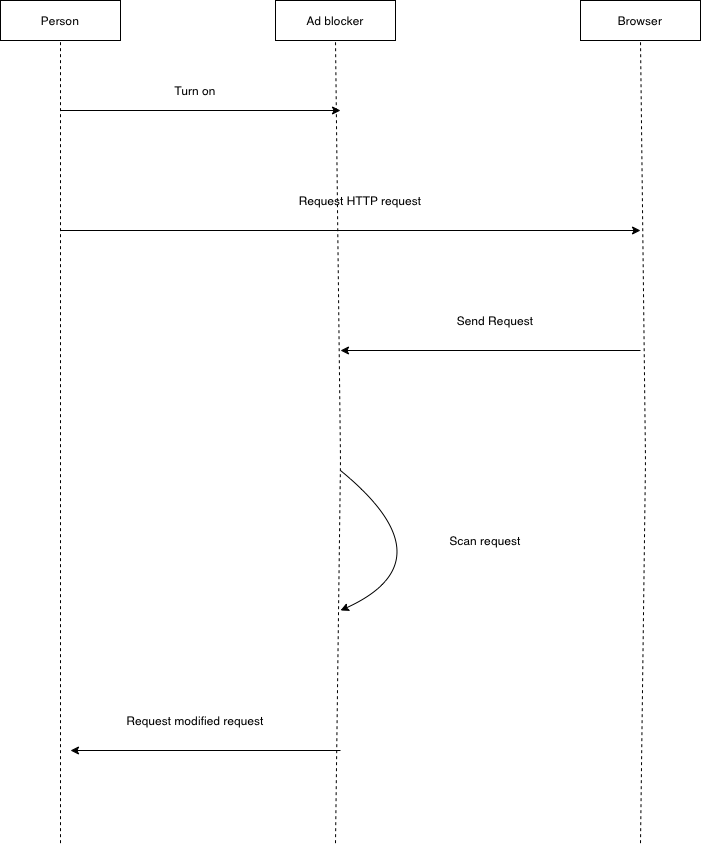

The diagram above was exported from draw.io. Its source (the exported page's mxGraphModel, read from the mxfile embedded in the PNG):
<mxGraphModel dx="822" dy="520" grid="1" gridSize="10" guides="1" tooltips="1" connect="1" arrows="1" fold="1" page="1" pageScale="1" pageWidth="850" pageHeight="1100" math="0" shadow="0">
  <root>
    <mxCell id="0" />
    <mxCell id="1" parent="0" />
    <mxCell id="EZkra9RpzdF53zsl-p0D-1" value="Person" style="rounded=0;whiteSpace=wrap;html=1;" parent="1" vertex="1">
      <mxGeometry x="90" y="250" width="120" height="40" as="geometry" />
    </mxCell>
    <mxCell id="EZkra9RpzdF53zsl-p0D-5" value="Ad blocker" style="rounded=0;whiteSpace=wrap;html=1;" parent="1" vertex="1">
      <mxGeometry x="365" y="250" width="120" height="40" as="geometry" />
    </mxCell>
    <mxCell id="EZkra9RpzdF53zsl-p0D-6" value="Browser" style="rounded=0;whiteSpace=wrap;html=1;" parent="1" vertex="1">
      <mxGeometry x="670" y="250" width="120" height="40" as="geometry" />
    </mxCell>
    <mxCell id="EZkra9RpzdF53zsl-p0D-7" value="" style="endArrow=none;dashed=1;html=1;entryX=0.5;entryY=1;entryDx=0;entryDy=0;" parent="1" target="EZkra9RpzdF53zsl-p0D-1" edge="1">
      <mxGeometry width="50" height="50" relative="1" as="geometry">
        <mxPoint x="150" y="1092.6666666666667" as="sourcePoint" />
        <mxPoint x="170" y="300" as="targetPoint" />
      </mxGeometry>
    </mxCell>
    <mxCell id="EZkra9RpzdF53zsl-p0D-8" value="" style="endArrow=none;dashed=1;html=1;entryX=0.5;entryY=1;entryDx=0;entryDy=0;" parent="1" edge="1">
      <mxGeometry width="50" height="50" relative="1" as="geometry">
        <mxPoint x="425" y="1092.666666666667" as="sourcePoint" />
        <mxPoint x="425" y="290" as="targetPoint" />
        <Array as="points">
          <mxPoint x="430" y="710" />
        </Array>
      </mxGeometry>
    </mxCell>
    <mxCell id="EZkra9RpzdF53zsl-p0D-9" value="" style="endArrow=none;dashed=1;html=1;entryX=0.5;entryY=1;entryDx=0;entryDy=0;" parent="1" edge="1">
      <mxGeometry width="50" height="50" relative="1" as="geometry">
        <mxPoint x="730" y="1092.666666666667" as="sourcePoint" />
        <mxPoint x="730" y="290" as="targetPoint" />
        <Array as="points">
          <mxPoint x="735" y="710" />
        </Array>
      </mxGeometry>
    </mxCell>
    <mxCell id="EZkra9RpzdF53zsl-p0D-10" value="" style="endArrow=classic;html=1;" parent="1" edge="1">
      <mxGeometry width="50" height="50" relative="1" as="geometry">
        <mxPoint x="150" y="360" as="sourcePoint" />
        <mxPoint x="430" y="360" as="targetPoint" />
      </mxGeometry>
    </mxCell>
    <mxCell id="EZkra9RpzdF53zsl-p0D-11" value="" style="endArrow=classic;html=1;" parent="1" edge="1">
      <mxGeometry width="50" height="50" relative="1" as="geometry">
        <mxPoint x="150" y="480" as="sourcePoint" />
        <mxPoint x="730" y="480" as="targetPoint" />
      </mxGeometry>
    </mxCell>
    <mxCell id="EZkra9RpzdF53zsl-p0D-12" value="" style="endArrow=classic;html=1;" parent="1" edge="1">
      <mxGeometry width="50" height="50" relative="1" as="geometry">
        <mxPoint x="730" y="600" as="sourcePoint" />
        <mxPoint x="430" y="600" as="targetPoint" />
      </mxGeometry>
    </mxCell>
    <mxCell id="EZkra9RpzdF53zsl-p0D-16" value="" style="curved=1;endArrow=classic;html=1;" parent="1" edge="1">
      <mxGeometry width="50" height="50" relative="1" as="geometry">
        <mxPoint x="430" y="720" as="sourcePoint" />
        <mxPoint x="430" y="860" as="targetPoint" />
        <Array as="points">
          <mxPoint x="540" y="810" />
        </Array>
      </mxGeometry>
    </mxCell>
    <mxCell id="EZkra9RpzdF53zsl-p0D-17" value="" style="endArrow=classic;html=1;" parent="1" edge="1">
      <mxGeometry width="50" height="50" relative="1" as="geometry">
        <mxPoint x="430" y="1000" as="sourcePoint" />
        <mxPoint x="160" y="1000" as="targetPoint" />
      </mxGeometry>
    </mxCell>
    <mxCell id="EZkra9RpzdF53zsl-p0D-20" value="Turn on" style="text;html=1;strokeColor=none;fillColor=none;align=center;verticalAlign=middle;whiteSpace=wrap;rounded=0;" parent="1" vertex="1">
      <mxGeometry x="210" y="320" width="150" height="40" as="geometry" />
    </mxCell>
    <mxCell id="EZkra9RpzdF53zsl-p0D-21" value="Request HTTP request&lt;br&gt;" style="text;html=1;strokeColor=none;fillColor=none;align=center;verticalAlign=middle;whiteSpace=wrap;rounded=0;" parent="1" vertex="1">
      <mxGeometry x="280" y="430" width="340" height="40" as="geometry" />
    </mxCell>
    <mxCell id="EZkra9RpzdF53zsl-p0D-23" value="Send Request&lt;br&gt;" style="text;html=1;strokeColor=none;fillColor=none;align=center;verticalAlign=middle;whiteSpace=wrap;rounded=0;" parent="1" vertex="1">
      <mxGeometry x="510" y="550" width="150" height="40" as="geometry" />
    </mxCell>
    <mxCell id="EZkra9RpzdF53zsl-p0D-25" value="Scan request" style="text;html=1;strokeColor=none;fillColor=none;align=center;verticalAlign=middle;whiteSpace=wrap;rounded=0;" parent="1" vertex="1">
      <mxGeometry x="500" y="770" width="150" height="40" as="geometry" />
    </mxCell>
    <mxCell id="EZkra9RpzdF53zsl-p0D-26" value="Request modified request" style="text;html=1;strokeColor=none;fillColor=none;align=center;verticalAlign=middle;whiteSpace=wrap;rounded=0;" parent="1" vertex="1">
      <mxGeometry x="210" y="950" width="150" height="40" as="geometry" />
    </mxCell>
  </root>
</mxGraphModel>